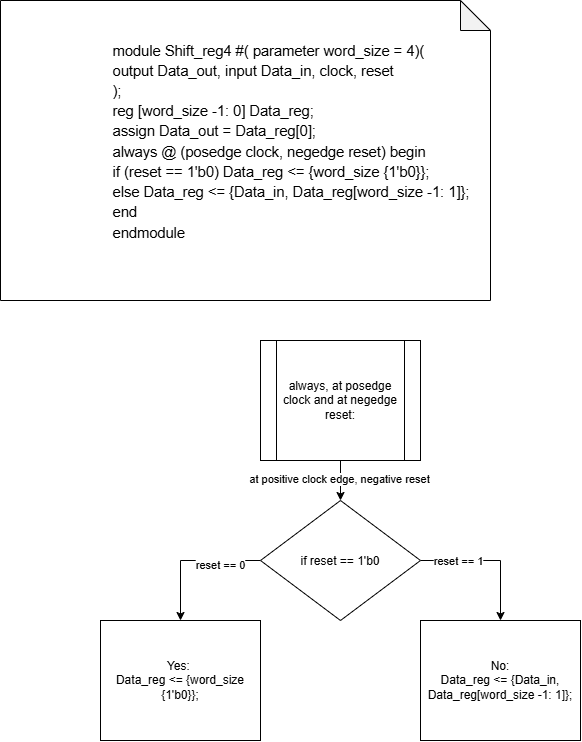

The diagram above was exported from draw.io. Its source (the exported page's mxGraphModel, read from the mxfile embedded in the PNG):
<mxGraphModel dx="1287" dy="1125" grid="1" gridSize="10" guides="1" tooltips="1" connect="1" arrows="1" fold="1" page="1" pageScale="1" pageWidth="850" pageHeight="1100" math="0" shadow="0">
  <root>
    <mxCell id="0" />
    <mxCell id="1" parent="0" />
    <mxCell id="2a4p0DF1N2HX0tKSLPLo-1" parent="1" style="shape=note;whiteSpace=wrap;html=1;backgroundOutline=1;darkOpacity=0.05;" value="&lt;span id=&quot;docs-internal-guid-245bbc49-7fff-5df7-b5a7-dcc55d43849c&quot;&gt;&lt;p dir=&quot;ltr&quot; style=&quot;text-align: left; line-height: 1.38; margin-left: 72pt; margin-top: 0pt; margin-bottom: 0pt;&quot;&gt;&lt;span style=&quot;font-size: 11pt; font-family: Arial, sans-serif; background-color: transparent; font-variant: normal; vertical-align: baseline; white-space: pre-wrap;&quot;&gt;module Shift_reg4 #( parameter word_size = 4)(&lt;/span&gt;&lt;/p&gt;&lt;p dir=&quot;ltr&quot; style=&quot;text-align: left; line-height: 1.38; margin-left: 72pt; margin-top: 0pt; margin-bottom: 0pt;&quot;&gt;&lt;span style=&quot;font-size: 11pt; font-family: Arial, sans-serif; background-color: transparent; font-variant: normal; vertical-align: baseline; white-space: pre-wrap;&quot;&gt;output Data_out, input Data_in, clock, reset&lt;/span&gt;&lt;/p&gt;&lt;p dir=&quot;ltr&quot; style=&quot;text-align: left; line-height: 1.38; margin-left: 72pt; margin-top: 0pt; margin-bottom: 0pt;&quot;&gt;&lt;span style=&quot;font-size: 11pt; font-family: Arial, sans-serif; background-color: transparent; font-variant: normal; vertical-align: baseline; white-space: pre-wrap;&quot;&gt;);&lt;/span&gt;&lt;/p&gt;&lt;p dir=&quot;ltr&quot; style=&quot;text-align: left; line-height: 1.38; margin-left: 72pt; margin-top: 0pt; margin-bottom: 0pt;&quot;&gt;&lt;span style=&quot;font-size: 11pt; font-family: Arial, sans-serif; background-color: transparent; font-variant: normal; vertical-align: baseline; white-space: pre-wrap;&quot;&gt;reg [word_size -1: 0] Data_reg;&lt;/span&gt;&lt;/p&gt;&lt;p dir=&quot;ltr&quot; style=&quot;text-align: left; line-height: 1.38; margin-left: 72pt; margin-top: 0pt; margin-bottom: 0pt;&quot;&gt;&lt;span style=&quot;font-size: 11pt; font-family: Arial, sans-serif; background-color: transparent; font-variant: normal; vertical-align: baseline; white-space: pre-wrap;&quot;&gt;assign Data_out = Data_reg[0];&lt;/span&gt;&lt;/p&gt;&lt;p dir=&quot;ltr&quot; style=&quot;text-align: left; line-height: 1.38; margin-left: 72pt; margin-top: 0pt; margin-bottom: 0pt;&quot;&gt;&lt;span style=&quot;font-size: 11pt; font-family: Arial, sans-serif; background-color: transparent; font-variant: normal; vertical-align: baseline; white-space: pre-wrap;&quot;&gt;always @ (posedge clock, negedge reset) begin&lt;/span&gt;&lt;/p&gt;&lt;p dir=&quot;ltr&quot; style=&quot;text-align: left; line-height: 1.38; margin-left: 72pt; margin-top: 0pt; margin-bottom: 0pt;&quot;&gt;&lt;span style=&quot;font-size: 11pt; font-family: Arial, sans-serif; background-color: transparent; font-variant: normal; vertical-align: baseline; white-space: pre-wrap;&quot;&gt;if (reset == 1'b0) Data_reg &amp;lt;= {word_size {1'b0}};&lt;/span&gt;&lt;/p&gt;&lt;p dir=&quot;ltr&quot; style=&quot;text-align: left; line-height: 1.38; margin-left: 72pt; margin-top: 0pt; margin-bottom: 0pt;&quot;&gt;&lt;span style=&quot;font-size: 11pt; font-family: Arial, sans-serif; background-color: transparent; font-variant: normal; vertical-align: baseline; white-space: pre-wrap;&quot;&gt;else Data_reg &amp;lt;= {Data_in, Data_reg[word_size -1: 1]};&amp;nbsp;&lt;/span&gt;&lt;/p&gt;&lt;p dir=&quot;ltr&quot; style=&quot;text-align: left; line-height: 1.38; margin-left: 72pt; margin-top: 0pt; margin-bottom: 0pt;&quot;&gt;&lt;span style=&quot;font-size: 11pt; font-family: Arial, sans-serif; background-color: transparent; font-variant: normal; vertical-align: baseline; white-space: pre-wrap;&quot;&gt;end&lt;/span&gt;&lt;/p&gt;&lt;p dir=&quot;ltr&quot; style=&quot;text-align: left; line-height: 1.38; margin-left: 72pt; margin-top: 0pt; margin-bottom: 0pt;&quot;&gt;&lt;span style=&quot;font-size: 11pt; font-family: Arial, sans-serif; background-color: transparent; font-variant: normal; vertical-align: baseline; white-space: pre-wrap;&quot;&gt;endmodule&lt;/span&gt;&lt;/p&gt;&lt;div style=&quot;text-align: left;&quot;&gt;&lt;span style=&quot;font-size: 11pt; font-family: Arial, sans-serif; background-color: transparent; font-variant: normal; vertical-align: baseline; white-space: pre-wrap;&quot;&gt;&lt;br&gt;&lt;/span&gt;&lt;/div&gt;&lt;/span&gt;" vertex="1">
      <mxGeometry height="300" width="490" x="20" y="20" as="geometry" />
    </mxCell>
    <mxCell id="2a4p0DF1N2HX0tKSLPLo-6" edge="1" parent="1" source="2a4p0DF1N2HX0tKSLPLo-13" style="edgeStyle=orthogonalEdgeStyle;shape=connector;rounded=0;orthogonalLoop=1;jettySize=auto;html=1;exitX=0.5;exitY=1;exitDx=0;exitDy=0;entryX=0.5;entryY=0;entryDx=0;entryDy=0;strokeColor=default;align=center;verticalAlign=middle;fontFamily=Helvetica;fontSize=11;fontColor=default;labelBackgroundColor=default;defaultLabelBackgroundColor=gap;endArrow=classic;endFill=1;" target="2a4p0DF1N2HX0tKSLPLo-5">
      <mxGeometry relative="1" as="geometry">
        <mxPoint x="360" y="480" as="sourcePoint" />
      </mxGeometry>
    </mxCell>
    <mxCell id="2a4p0DF1N2HX0tKSLPLo-7" connectable="0" parent="2a4p0DF1N2HX0tKSLPLo-6" style="edgeLabel;html=1;align=center;verticalAlign=middle;resizable=0;points=[];inheritText=1;defaultLabelBackgroundColor=gap;" value="at positive clock edge, negative reset" vertex="1">
      <mxGeometry relative="1" x="-0.1" y="-1" as="geometry">
        <mxPoint as="offset" />
      </mxGeometry>
    </mxCell>
    <mxCell id="2a4p0DF1N2HX0tKSLPLo-10" edge="1" parent="1" source="2a4p0DF1N2HX0tKSLPLo-5" style="edgeStyle=orthogonalEdgeStyle;shape=connector;rounded=0;orthogonalLoop=1;jettySize=auto;html=1;exitX=0;exitY=0.5;exitDx=0;exitDy=0;entryX=0.5;entryY=0;entryDx=0;entryDy=0;strokeColor=default;align=center;verticalAlign=middle;fontFamily=Helvetica;fontSize=11;fontColor=default;labelBackgroundColor=default;defaultLabelBackgroundColor=gap;endArrow=classic;endFill=1;" target="2a4p0DF1N2HX0tKSLPLo-9">
      <mxGeometry relative="1" as="geometry" />
    </mxCell>
    <mxCell id="2a4p0DF1N2HX0tKSLPLo-14" connectable="0" parent="2a4p0DF1N2HX0tKSLPLo-10" style="edgeLabel;html=1;align=center;verticalAlign=middle;resizable=0;points=[];inheritText=1;defaultLabelBackgroundColor=gap;" value="reset == 0" vertex="1">
      <mxGeometry relative="1" x="-0.412" y="4" as="geometry">
        <mxPoint as="offset" />
      </mxGeometry>
    </mxCell>
    <mxCell id="2a4p0DF1N2HX0tKSLPLo-11" edge="1" parent="1" source="2a4p0DF1N2HX0tKSLPLo-5" style="edgeStyle=orthogonalEdgeStyle;shape=connector;rounded=0;orthogonalLoop=1;jettySize=auto;html=1;exitX=1;exitY=0.5;exitDx=0;exitDy=0;entryX=0.5;entryY=0;entryDx=0;entryDy=0;strokeColor=default;align=center;verticalAlign=middle;fontFamily=Helvetica;fontSize=11;fontColor=default;labelBackgroundColor=default;defaultLabelBackgroundColor=gap;endArrow=classic;endFill=1;" target="2a4p0DF1N2HX0tKSLPLo-8">
      <mxGeometry relative="1" as="geometry" />
    </mxCell>
    <mxCell id="2a4p0DF1N2HX0tKSLPLo-15" connectable="0" parent="2a4p0DF1N2HX0tKSLPLo-11" style="edgeLabel;html=1;align=center;verticalAlign=middle;resizable=0;points=[];inheritText=1;defaultLabelBackgroundColor=gap;" value="reset == 1" vertex="1">
      <mxGeometry relative="1" x="-0.4703" as="geometry">
        <mxPoint as="offset" />
      </mxGeometry>
    </mxCell>
    <mxCell id="2a4p0DF1N2HX0tKSLPLo-5" parent="1" style="rhombus;whiteSpace=wrap;html=1;shapeInside=1;" value="if reset == 1'b0" vertex="1">
      <mxGeometry height="120" width="160" x="280" y="520" as="geometry" />
    </mxCell>
    <mxCell id="2a4p0DF1N2HX0tKSLPLo-8" parent="1" style="rounded=0;whiteSpace=wrap;html=1;" value="No:&lt;div&gt;Data_reg &amp;lt;= {Data_in, Data_reg[word_size -1: 1]};&lt;/div&gt;" vertex="1">
      <mxGeometry height="120" width="160" x="440" y="640" as="geometry" />
    </mxCell>
    <mxCell id="2a4p0DF1N2HX0tKSLPLo-9" parent="1" style="rounded=0;whiteSpace=wrap;html=1;" value="Yes:&amp;nbsp;&lt;div&gt;Data_reg &amp;lt;= {word_size {1'b0}};&lt;/div&gt;" vertex="1">
      <mxGeometry height="120" width="160" x="120" y="640" as="geometry" />
    </mxCell>
    <mxCell id="2a4p0DF1N2HX0tKSLPLo-13" parent="1" style="shape=process;whiteSpace=wrap;html=1;backgroundOutline=1;" value="always, at posedge clock and at negedge reset:" vertex="1">
      <mxGeometry height="120" width="160" x="280" y="360" as="geometry" />
    </mxCell>
  </root>
</mxGraphModel>